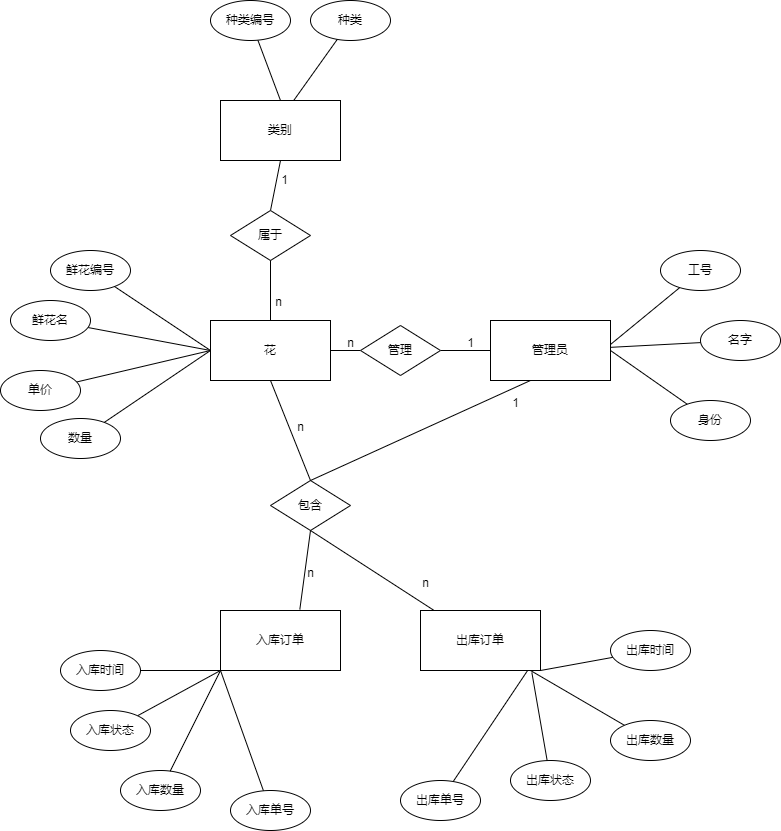

The diagram above was exported from draw.io. Its source (the exported page's mxGraphModel, read from the mxfile embedded in the PNG):
<mxGraphModel dx="1834" dy="756" grid="1" gridSize="10" guides="1" tooltips="1" connect="1" arrows="1" fold="1" page="0" pageScale="1" pageWidth="827" pageHeight="1169" math="0" shadow="0">
  <root>
    <mxCell id="0" />
    <mxCell id="1" parent="0" />
    <mxCell id="_7aohrXX-KbcnQmV8qqD-1" value="花" style="rounded=0;whiteSpace=wrap;html=1;" parent="1" vertex="1">
      <mxGeometry x="170" y="350" width="120" height="60" as="geometry" />
    </mxCell>
    <mxCell id="_7aohrXX-KbcnQmV8qqD-2" value="类别" style="rounded=0;whiteSpace=wrap;html=1;" parent="1" vertex="1">
      <mxGeometry x="180" y="130" width="120" height="60" as="geometry" />
    </mxCell>
    <mxCell id="_7aohrXX-KbcnQmV8qqD-3" value="入库订单" style="rounded=0;whiteSpace=wrap;html=1;" parent="1" vertex="1">
      <mxGeometry x="180" y="640" width="120" height="60" as="geometry" />
    </mxCell>
    <mxCell id="_7aohrXX-KbcnQmV8qqD-4" value="出库订单" style="rounded=0;whiteSpace=wrap;html=1;" parent="1" vertex="1">
      <mxGeometry x="380" y="640" width="120" height="60" as="geometry" />
    </mxCell>
    <mxCell id="_7aohrXX-KbcnQmV8qqD-44" style="edgeStyle=none;shape=connector;rounded=0;orthogonalLoop=1;jettySize=auto;html=1;labelBackgroundColor=default;strokeColor=default;align=center;verticalAlign=middle;fontFamily=Helvetica;fontSize=11;fontColor=default;endArrow=none;endFill=0;" parent="1" source="_7aohrXX-KbcnQmV8qqD-5" target="_7aohrXX-KbcnQmV8qqD-42" edge="1">
      <mxGeometry relative="1" as="geometry" />
    </mxCell>
    <mxCell id="_7aohrXX-KbcnQmV8qqD-45" style="edgeStyle=none;shape=connector;rounded=0;orthogonalLoop=1;jettySize=auto;html=1;labelBackgroundColor=default;strokeColor=default;align=center;verticalAlign=middle;fontFamily=Helvetica;fontSize=11;fontColor=default;endArrow=none;endFill=0;exitX=0.987;exitY=0.421;exitDx=0;exitDy=0;exitPerimeter=0;" parent="1" source="_7aohrXX-KbcnQmV8qqD-5" target="_7aohrXX-KbcnQmV8qqD-41" edge="1">
      <mxGeometry relative="1" as="geometry" />
    </mxCell>
    <mxCell id="_7aohrXX-KbcnQmV8qqD-46" style="edgeStyle=none;shape=connector;rounded=0;orthogonalLoop=1;jettySize=auto;html=1;labelBackgroundColor=default;strokeColor=default;align=center;verticalAlign=middle;fontFamily=Helvetica;fontSize=11;fontColor=default;endArrow=none;endFill=0;exitX=1;exitY=0.5;exitDx=0;exitDy=0;" parent="1" source="_7aohrXX-KbcnQmV8qqD-5" target="_7aohrXX-KbcnQmV8qqD-43" edge="1">
      <mxGeometry relative="1" as="geometry" />
    </mxCell>
    <mxCell id="CTx12--jSXuRkWLVsfqx-3" style="edgeStyle=orthogonalEdgeStyle;rounded=0;orthogonalLoop=1;jettySize=auto;html=1;endArrow=none;endFill=0;" edge="1" parent="1" source="CTx12--jSXuRkWLVsfqx-6" target="_7aohrXX-KbcnQmV8qqD-1">
      <mxGeometry relative="1" as="geometry" />
    </mxCell>
    <mxCell id="_7aohrXX-KbcnQmV8qqD-5" value="管理员" style="rounded=0;whiteSpace=wrap;html=1;" parent="1" vertex="1">
      <mxGeometry x="450" y="350" width="120" height="60" as="geometry" />
    </mxCell>
    <mxCell id="_7aohrXX-KbcnQmV8qqD-7" value="" style="endArrow=none;html=1;rounded=0;entryX=0.5;entryY=1;entryDx=0;entryDy=0;exitX=0.5;exitY=0;exitDx=0;exitDy=0;" parent="1" source="_7aohrXX-KbcnQmV8qqD-8" target="_7aohrXX-KbcnQmV8qqD-2" edge="1">
      <mxGeometry width="50" height="50" relative="1" as="geometry">
        <mxPoint x="150" y="280" as="sourcePoint" />
        <mxPoint x="200" y="230" as="targetPoint" />
      </mxGeometry>
    </mxCell>
    <mxCell id="_7aohrXX-KbcnQmV8qqD-10" value="1" style="edgeLabel;html=1;align=center;verticalAlign=middle;resizable=0;points=[];" parent="_7aohrXX-KbcnQmV8qqD-7" vertex="1" connectable="0">
      <mxGeometry x="0.2027" y="-1" relative="1" as="geometry">
        <mxPoint x="6" as="offset" />
      </mxGeometry>
    </mxCell>
    <mxCell id="_7aohrXX-KbcnQmV8qqD-8" value="属于" style="rhombus;whiteSpace=wrap;html=1;" parent="1" vertex="1">
      <mxGeometry x="190" y="240" width="80" height="50" as="geometry" />
    </mxCell>
    <mxCell id="_7aohrXX-KbcnQmV8qqD-9" value="" style="endArrow=none;html=1;rounded=0;entryX=0.5;entryY=1;entryDx=0;entryDy=0;exitX=0.5;exitY=0;exitDx=0;exitDy=0;" parent="1" source="_7aohrXX-KbcnQmV8qqD-1" target="_7aohrXX-KbcnQmV8qqD-8" edge="1">
      <mxGeometry width="50" height="50" relative="1" as="geometry">
        <mxPoint x="240" y="250" as="sourcePoint" />
        <mxPoint x="250" y="200" as="targetPoint" />
      </mxGeometry>
    </mxCell>
    <mxCell id="_7aohrXX-KbcnQmV8qqD-11" value="n" style="edgeLabel;html=1;align=center;verticalAlign=middle;resizable=0;points=[];" parent="_7aohrXX-KbcnQmV8qqD-9" vertex="1" connectable="0">
      <mxGeometry x="-0.3575" relative="1" as="geometry">
        <mxPoint x="7" as="offset" />
      </mxGeometry>
    </mxCell>
    <mxCell id="_7aohrXX-KbcnQmV8qqD-14" value="包含" style="rhombus;whiteSpace=wrap;html=1;" parent="1" vertex="1">
      <mxGeometry x="230" y="510" width="80" height="50" as="geometry" />
    </mxCell>
    <mxCell id="_7aohrXX-KbcnQmV8qqD-16" value="" style="endArrow=none;html=1;rounded=0;exitX=0.661;exitY=-0.017;exitDx=0;exitDy=0;exitPerimeter=0;entryX=0.5;entryY=1;entryDx=0;entryDy=0;" parent="1" source="_7aohrXX-KbcnQmV8qqD-3" target="_7aohrXX-KbcnQmV8qqD-14" edge="1">
      <mxGeometry width="50" height="50" relative="1" as="geometry">
        <mxPoint x="370" y="620" as="sourcePoint" />
        <mxPoint x="420" y="570" as="targetPoint" />
      </mxGeometry>
    </mxCell>
    <mxCell id="_7aohrXX-KbcnQmV8qqD-17" value="" style="endArrow=none;html=1;rounded=0;exitX=0.5;exitY=0;exitDx=0;exitDy=0;entryX=0.5;entryY=1;entryDx=0;entryDy=0;" parent="1" source="_7aohrXX-KbcnQmV8qqD-14" target="_7aohrXX-KbcnQmV8qqD-1" edge="1">
      <mxGeometry width="50" height="50" relative="1" as="geometry">
        <mxPoint x="269" y="649" as="sourcePoint" />
        <mxPoint x="270" y="570" as="targetPoint" />
      </mxGeometry>
    </mxCell>
    <mxCell id="_7aohrXX-KbcnQmV8qqD-19" value="n" style="edgeLabel;html=1;align=center;verticalAlign=middle;resizable=0;points=[];" parent="_7aohrXX-KbcnQmV8qqD-17" vertex="1" connectable="0">
      <mxGeometry x="0.0484" relative="1" as="geometry">
        <mxPoint x="10" y="-2" as="offset" />
      </mxGeometry>
    </mxCell>
    <mxCell id="_7aohrXX-KbcnQmV8qqD-18" value="" style="endArrow=none;html=1;rounded=0;exitX=0.5;exitY=0;exitDx=0;exitDy=0;entryX=0.333;entryY=1;entryDx=0;entryDy=0;entryPerimeter=0;" parent="1" source="_7aohrXX-KbcnQmV8qqD-14" target="_7aohrXX-KbcnQmV8qqD-5" edge="1">
      <mxGeometry width="50" height="50" relative="1" as="geometry">
        <mxPoint x="280" y="520" as="sourcePoint" />
        <mxPoint x="240" y="420" as="targetPoint" />
      </mxGeometry>
    </mxCell>
    <mxCell id="_7aohrXX-KbcnQmV8qqD-20" value="n" style="text;html=1;align=center;verticalAlign=middle;resizable=0;points=[];autosize=1;strokeColor=none;fillColor=none;" parent="1" vertex="1">
      <mxGeometry x="255" y="588" width="30" height="30" as="geometry" />
    </mxCell>
    <mxCell id="_7aohrXX-KbcnQmV8qqD-21" value="1" style="text;html=1;align=center;verticalAlign=middle;resizable=0;points=[];autosize=1;strokeColor=none;fillColor=none;" parent="1" vertex="1">
      <mxGeometry x="460" y="418" width="30" height="30" as="geometry" />
    </mxCell>
    <mxCell id="_7aohrXX-KbcnQmV8qqD-22" value="" style="endArrow=none;html=1;rounded=0;entryX=0.5;entryY=1;entryDx=0;entryDy=0;" parent="1" source="_7aohrXX-KbcnQmV8qqD-4" target="_7aohrXX-KbcnQmV8qqD-14" edge="1">
      <mxGeometry width="50" height="50" relative="1" as="geometry">
        <mxPoint x="269" y="649" as="sourcePoint" />
        <mxPoint x="280" y="570" as="targetPoint" />
      </mxGeometry>
    </mxCell>
    <mxCell id="_7aohrXX-KbcnQmV8qqD-23" value="n" style="text;html=1;align=center;verticalAlign=middle;resizable=0;points=[];autosize=1;strokeColor=none;fillColor=none;" parent="1" vertex="1">
      <mxGeometry x="370" y="598" width="30" height="30" as="geometry" />
    </mxCell>
    <mxCell id="_7aohrXX-KbcnQmV8qqD-24" value="种类" style="ellipse;whiteSpace=wrap;html=1;" parent="1" vertex="1">
      <mxGeometry x="270" y="30" width="80" height="40" as="geometry" />
    </mxCell>
    <mxCell id="_7aohrXX-KbcnQmV8qqD-31" style="edgeStyle=none;shape=connector;rounded=0;orthogonalLoop=1;jettySize=auto;html=1;entryX=0.5;entryY=0;entryDx=0;entryDy=0;labelBackgroundColor=default;strokeColor=default;align=center;verticalAlign=middle;fontFamily=Helvetica;fontSize=11;fontColor=default;endArrow=none;endFill=0;" parent="1" source="_7aohrXX-KbcnQmV8qqD-25" target="_7aohrXX-KbcnQmV8qqD-2" edge="1">
      <mxGeometry relative="1" as="geometry" />
    </mxCell>
    <mxCell id="_7aohrXX-KbcnQmV8qqD-25" value="种类编号" style="ellipse;whiteSpace=wrap;html=1;" parent="1" vertex="1">
      <mxGeometry x="170" y="30" width="80" height="40" as="geometry" />
    </mxCell>
    <mxCell id="_7aohrXX-KbcnQmV8qqD-30" style="rounded=0;orthogonalLoop=1;jettySize=auto;html=1;entryX=0.609;entryY=0.003;entryDx=0;entryDy=0;entryPerimeter=0;endArrow=none;endFill=0;" parent="1" source="_7aohrXX-KbcnQmV8qqD-24" target="_7aohrXX-KbcnQmV8qqD-2" edge="1">
      <mxGeometry relative="1" as="geometry" />
    </mxCell>
    <mxCell id="_7aohrXX-KbcnQmV8qqD-37" style="edgeStyle=none;shape=connector;rounded=0;orthogonalLoop=1;jettySize=auto;html=1;entryX=0;entryY=0.5;entryDx=0;entryDy=0;labelBackgroundColor=default;strokeColor=default;align=center;verticalAlign=middle;fontFamily=Helvetica;fontSize=11;fontColor=default;endArrow=none;endFill=0;" parent="1" source="_7aohrXX-KbcnQmV8qqD-32" target="_7aohrXX-KbcnQmV8qqD-1" edge="1">
      <mxGeometry relative="1" as="geometry" />
    </mxCell>
    <mxCell id="_7aohrXX-KbcnQmV8qqD-32" value="鲜花编号" style="ellipse;whiteSpace=wrap;html=1;" parent="1" vertex="1">
      <mxGeometry x="10" y="280" width="80" height="40" as="geometry" />
    </mxCell>
    <mxCell id="_7aohrXX-KbcnQmV8qqD-38" style="edgeStyle=none;shape=connector;rounded=0;orthogonalLoop=1;jettySize=auto;html=1;entryX=0;entryY=0.5;entryDx=0;entryDy=0;labelBackgroundColor=default;strokeColor=default;align=center;verticalAlign=middle;fontFamily=Helvetica;fontSize=11;fontColor=default;endArrow=none;endFill=0;" parent="1" source="_7aohrXX-KbcnQmV8qqD-33" target="_7aohrXX-KbcnQmV8qqD-1" edge="1">
      <mxGeometry relative="1" as="geometry" />
    </mxCell>
    <mxCell id="_7aohrXX-KbcnQmV8qqD-33" value="鲜花名" style="ellipse;whiteSpace=wrap;html=1;" parent="1" vertex="1">
      <mxGeometry x="-30" y="330" width="80" height="40" as="geometry" />
    </mxCell>
    <mxCell id="_7aohrXX-KbcnQmV8qqD-39" style="edgeStyle=none;shape=connector;rounded=0;orthogonalLoop=1;jettySize=auto;html=1;entryX=0;entryY=0.5;entryDx=0;entryDy=0;labelBackgroundColor=default;strokeColor=default;align=center;verticalAlign=middle;fontFamily=Helvetica;fontSize=11;fontColor=default;endArrow=none;endFill=0;" parent="1" source="_7aohrXX-KbcnQmV8qqD-34" target="_7aohrXX-KbcnQmV8qqD-1" edge="1">
      <mxGeometry relative="1" as="geometry" />
    </mxCell>
    <mxCell id="_7aohrXX-KbcnQmV8qqD-34" value="单价" style="ellipse;whiteSpace=wrap;html=1;" parent="1" vertex="1">
      <mxGeometry x="-40" y="400" width="80" height="40" as="geometry" />
    </mxCell>
    <mxCell id="_7aohrXX-KbcnQmV8qqD-40" style="edgeStyle=none;shape=connector;rounded=0;orthogonalLoop=1;jettySize=auto;html=1;entryX=0;entryY=0.5;entryDx=0;entryDy=0;labelBackgroundColor=default;strokeColor=default;align=center;verticalAlign=middle;fontFamily=Helvetica;fontSize=11;fontColor=default;endArrow=none;endFill=0;" parent="1" source="_7aohrXX-KbcnQmV8qqD-35" target="_7aohrXX-KbcnQmV8qqD-1" edge="1">
      <mxGeometry relative="1" as="geometry" />
    </mxCell>
    <mxCell id="_7aohrXX-KbcnQmV8qqD-35" value="数量" style="ellipse;whiteSpace=wrap;html=1;" parent="1" vertex="1">
      <mxGeometry y="448" width="80" height="40" as="geometry" />
    </mxCell>
    <mxCell id="_7aohrXX-KbcnQmV8qqD-41" value="工号" style="ellipse;whiteSpace=wrap;html=1;" parent="1" vertex="1">
      <mxGeometry x="620" y="280" width="80" height="40" as="geometry" />
    </mxCell>
    <mxCell id="_7aohrXX-KbcnQmV8qqD-42" value="名字" style="ellipse;whiteSpace=wrap;html=1;" parent="1" vertex="1">
      <mxGeometry x="660" y="350" width="80" height="40" as="geometry" />
    </mxCell>
    <mxCell id="_7aohrXX-KbcnQmV8qqD-43" value="身份" style="ellipse;whiteSpace=wrap;html=1;" parent="1" vertex="1">
      <mxGeometry x="630" y="430" width="80" height="40" as="geometry" />
    </mxCell>
    <mxCell id="_7aohrXX-KbcnQmV8qqD-55" style="edgeStyle=none;shape=connector;rounded=0;orthogonalLoop=1;jettySize=auto;html=1;labelBackgroundColor=default;strokeColor=default;align=center;verticalAlign=middle;fontFamily=Helvetica;fontSize=11;fontColor=default;endArrow=none;endFill=0;" parent="1" source="_7aohrXX-KbcnQmV8qqD-48" edge="1">
      <mxGeometry relative="1" as="geometry">
        <mxPoint x="490" y="700" as="targetPoint" />
      </mxGeometry>
    </mxCell>
    <mxCell id="_7aohrXX-KbcnQmV8qqD-48" value="出库数量" style="ellipse;whiteSpace=wrap;html=1;" parent="1" vertex="1">
      <mxGeometry x="570" y="750" width="80" height="40" as="geometry" />
    </mxCell>
    <mxCell id="_7aohrXX-KbcnQmV8qqD-54" style="edgeStyle=none;shape=connector;rounded=0;orthogonalLoop=1;jettySize=auto;html=1;entryX=1;entryY=1;entryDx=0;entryDy=0;labelBackgroundColor=default;strokeColor=default;align=center;verticalAlign=middle;fontFamily=Helvetica;fontSize=11;fontColor=default;endArrow=none;endFill=0;" parent="1" source="_7aohrXX-KbcnQmV8qqD-49" target="_7aohrXX-KbcnQmV8qqD-4" edge="1">
      <mxGeometry relative="1" as="geometry" />
    </mxCell>
    <mxCell id="_7aohrXX-KbcnQmV8qqD-49" value="出库时间" style="ellipse;whiteSpace=wrap;html=1;" parent="1" vertex="1">
      <mxGeometry x="570" y="660" width="80" height="40" as="geometry" />
    </mxCell>
    <mxCell id="_7aohrXX-KbcnQmV8qqD-50" value="出库状态" style="ellipse;whiteSpace=wrap;html=1;" parent="1" vertex="1">
      <mxGeometry x="470" y="790" width="80" height="40" as="geometry" />
    </mxCell>
    <mxCell id="_7aohrXX-KbcnQmV8qqD-51" value="出库单号" style="ellipse;whiteSpace=wrap;html=1;" parent="1" vertex="1">
      <mxGeometry x="360" y="810" width="80" height="40" as="geometry" />
    </mxCell>
    <mxCell id="_7aohrXX-KbcnQmV8qqD-52" style="edgeStyle=none;shape=connector;rounded=0;orthogonalLoop=1;jettySize=auto;html=1;entryX=0.893;entryY=0.999;entryDx=0;entryDy=0;entryPerimeter=0;labelBackgroundColor=default;strokeColor=default;align=center;verticalAlign=middle;fontFamily=Helvetica;fontSize=11;fontColor=default;endArrow=none;endFill=0;" parent="1" source="_7aohrXX-KbcnQmV8qqD-51" target="_7aohrXX-KbcnQmV8qqD-4" edge="1">
      <mxGeometry relative="1" as="geometry" />
    </mxCell>
    <mxCell id="_7aohrXX-KbcnQmV8qqD-53" style="edgeStyle=none;shape=connector;rounded=0;orthogonalLoop=1;jettySize=auto;html=1;entryX=0.928;entryY=1.034;entryDx=0;entryDy=0;entryPerimeter=0;labelBackgroundColor=default;strokeColor=default;align=center;verticalAlign=middle;fontFamily=Helvetica;fontSize=11;fontColor=default;endArrow=none;endFill=0;" parent="1" source="_7aohrXX-KbcnQmV8qqD-50" target="_7aohrXX-KbcnQmV8qqD-4" edge="1">
      <mxGeometry relative="1" as="geometry" />
    </mxCell>
    <mxCell id="_7aohrXX-KbcnQmV8qqD-60" style="edgeStyle=none;shape=connector;rounded=0;orthogonalLoop=1;jettySize=auto;html=1;entryX=0;entryY=1;entryDx=0;entryDy=0;labelBackgroundColor=default;strokeColor=default;align=center;verticalAlign=middle;fontFamily=Helvetica;fontSize=11;fontColor=default;endArrow=none;endFill=0;" parent="1" source="_7aohrXX-KbcnQmV8qqD-56" target="_7aohrXX-KbcnQmV8qqD-3" edge="1">
      <mxGeometry relative="1" as="geometry" />
    </mxCell>
    <mxCell id="_7aohrXX-KbcnQmV8qqD-56" value="入库时间" style="ellipse;whiteSpace=wrap;html=1;" parent="1" vertex="1">
      <mxGeometry x="20" y="680" width="80" height="40" as="geometry" />
    </mxCell>
    <mxCell id="_7aohrXX-KbcnQmV8qqD-57" value="入库数量" style="ellipse;whiteSpace=wrap;html=1;" parent="1" vertex="1">
      <mxGeometry x="80" y="800" width="80" height="40" as="geometry" />
    </mxCell>
    <mxCell id="_7aohrXX-KbcnQmV8qqD-61" style="edgeStyle=none;shape=connector;rounded=0;orthogonalLoop=1;jettySize=auto;html=1;entryX=0;entryY=1;entryDx=0;entryDy=0;labelBackgroundColor=default;strokeColor=default;align=center;verticalAlign=middle;fontFamily=Helvetica;fontSize=11;fontColor=default;endArrow=none;endFill=0;" parent="1" source="_7aohrXX-KbcnQmV8qqD-58" target="_7aohrXX-KbcnQmV8qqD-3" edge="1">
      <mxGeometry relative="1" as="geometry" />
    </mxCell>
    <mxCell id="_7aohrXX-KbcnQmV8qqD-58" value="入库状态" style="ellipse;whiteSpace=wrap;html=1;" parent="1" vertex="1">
      <mxGeometry x="30" y="740" width="80" height="40" as="geometry" />
    </mxCell>
    <mxCell id="_7aohrXX-KbcnQmV8qqD-63" style="edgeStyle=none;shape=connector;rounded=0;orthogonalLoop=1;jettySize=auto;html=1;entryX=0;entryY=1;entryDx=0;entryDy=0;labelBackgroundColor=default;strokeColor=default;align=center;verticalAlign=middle;fontFamily=Helvetica;fontSize=11;fontColor=default;endArrow=none;endFill=0;" parent="1" source="_7aohrXX-KbcnQmV8qqD-59" target="_7aohrXX-KbcnQmV8qqD-3" edge="1">
      <mxGeometry relative="1" as="geometry" />
    </mxCell>
    <mxCell id="_7aohrXX-KbcnQmV8qqD-59" value="入库单号" style="ellipse;whiteSpace=wrap;html=1;" parent="1" vertex="1">
      <mxGeometry x="190" y="820" width="80" height="40" as="geometry" />
    </mxCell>
    <mxCell id="_7aohrXX-KbcnQmV8qqD-62" style="edgeStyle=none;shape=connector;rounded=0;orthogonalLoop=1;jettySize=auto;html=1;labelBackgroundColor=default;strokeColor=default;align=center;verticalAlign=middle;fontFamily=Helvetica;fontSize=11;fontColor=default;endArrow=none;endFill=0;" parent="1" source="_7aohrXX-KbcnQmV8qqD-57" edge="1">
      <mxGeometry relative="1" as="geometry">
        <mxPoint x="180" y="700" as="targetPoint" />
      </mxGeometry>
    </mxCell>
    <mxCell id="CTx12--jSXuRkWLVsfqx-4" value="1" style="text;html=1;align=center;verticalAlign=middle;resizable=0;points=[];autosize=1;strokeColor=none;fillColor=none;" vertex="1" parent="1">
      <mxGeometry x="415" y="358" width="30" height="30" as="geometry" />
    </mxCell>
    <mxCell id="CTx12--jSXuRkWLVsfqx-5" value="n" style="text;html=1;align=center;verticalAlign=middle;resizable=0;points=[];autosize=1;strokeColor=none;fillColor=none;" vertex="1" parent="1">
      <mxGeometry x="295" y="358" width="30" height="30" as="geometry" />
    </mxCell>
    <mxCell id="CTx12--jSXuRkWLVsfqx-7" value="" style="edgeStyle=orthogonalEdgeStyle;rounded=0;orthogonalLoop=1;jettySize=auto;html=1;endArrow=none;endFill=0;" edge="1" parent="1" source="_7aohrXX-KbcnQmV8qqD-5" target="CTx12--jSXuRkWLVsfqx-6">
      <mxGeometry relative="1" as="geometry">
        <mxPoint x="450" y="380" as="sourcePoint" />
        <mxPoint x="290" y="380" as="targetPoint" />
      </mxGeometry>
    </mxCell>
    <mxCell id="CTx12--jSXuRkWLVsfqx-6" value="管理" style="rhombus;whiteSpace=wrap;html=1;" vertex="1" parent="1">
      <mxGeometry x="320" y="355" width="80" height="50" as="geometry" />
    </mxCell>
  </root>
</mxGraphModel>